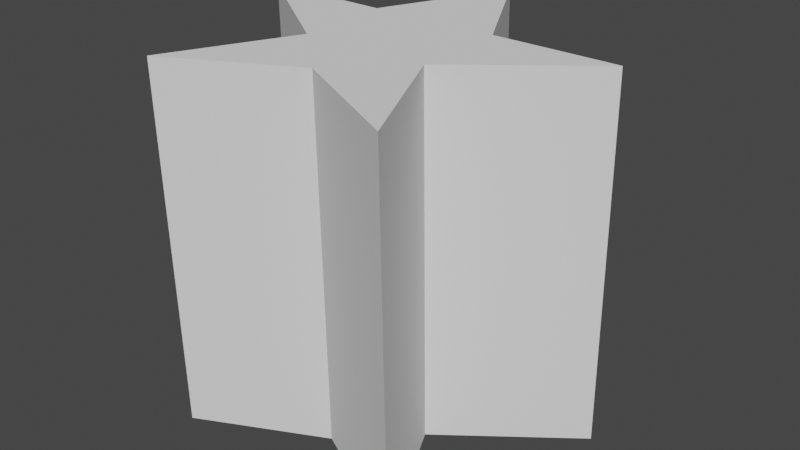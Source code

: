 # Source: Star.blend  (saved by Blender 2.91.10; exported with 4.5.12 LTS)
import bpy
from mathutils import Matrix  # noqa: F401  (used for matrix-valued properties, if any)

bpy.ops.wm.read_factory_settings(use_empty=True)
scene = bpy.context.scene
scene.name = 'Scene'

# ---- collections
col_collection = bpy.data.collections.new('Collection'); scene.collection.children.link(col_collection)

# ---- node groups
ng_auto_smooth = bpy.data.node_groups.new('Auto Smooth', 'GeometryNodeTree')
_s = ng_auto_smooth.interface.new_socket(name='Geometry', in_out='OUTPUT', socket_type='NodeSocketGeometry')
_s = ng_auto_smooth.interface.new_socket(name='Geometry', in_out='INPUT', socket_type='NodeSocketGeometry')
_s = ng_auto_smooth.interface.new_socket(name='Angle', in_out='INPUT', socket_type='NodeSocketFloat')
_s.subtype = 'ANGLE'
_s.min_value = 0.0
_s.max_value = 3.142
ng_auto_smooth.is_modifier = True
_N = ng_auto_smooth.nodes; _L = ng_auto_smooth.links
n0 = _N.new('NodeGroupOutput'); n0.name = 'Group Output'; n0.location = (480, -100)
n1 = _N.new('NodeGroupInput'); n1.name = 'Group Input'; n1.location = (-420, -300)
n2 = _N.new('NodeGroupInput'); n2.name = 'Group Input.001'; n2.location = (-60, -100)
n3 = _N.new('GeometryNodeSetShadeSmooth'); n3.name = 'Set Shade Smooth'; n3.location = (120, -100)
n3.domain = 'EDGE'
n4 = _N.new('GeometryNodeSetShadeSmooth'); n4.name = 'Set Shade Smooth.001'; n4.location = (300, -100)
n5 = _N.new('GeometryNodeInputMeshEdgeAngle'); n5.name = 'Edge Angle'; n5.location = (-420, -220)
n6 = _N.new('GeometryNodeInputEdgeSmooth'); n6.name = 'Is Edge Smooth'; n6.location = (-60, -160)
n7 = _N.new('GeometryNodeInputShadeSmooth'); n7.name = 'Is Face Smooth'; n7.location = (-240, -340)
n8 = _N.new('FunctionNodeBooleanMath'); n8.name = 'Boolean Math'; n8.location = (-60, -220)
n9 = _N.new('FunctionNodeCompare'); n9.name = 'Compare'; n9.location = (-240, -180)
n9.operation = 'LESS_EQUAL'
_L.new(n5.outputs[0], n9.inputs[0])
_L.new(n4.outputs[0], n0.inputs[0])
_L.new(n1.outputs[1], n9.inputs[1])
_L.new(n9.outputs[0], n8.inputs[0])
_L.new(n7.outputs[0], n8.inputs[1])
_L.new(n2.outputs[0], n3.inputs[0])
_L.new(n6.outputs[0], n3.inputs[1])
_L.new(n3.outputs[0], n4.inputs[0])
_L.new(n8.outputs[0], n3.inputs[2])
n0.is_active_output = True

# ---- world
world_world = bpy.data.worlds.new('World'); scene.world = world_world
world_world.use_nodes = True; world_world.node_tree.nodes.clear()
_N = world_world.node_tree.nodes; _L = world_world.node_tree.links
n0 = _N.new('ShaderNodeOutputWorld'); n0.name = 'World Output'; n0.location = (300, 300)
n1 = _N.new('ShaderNodeBackground'); n1.name = 'Background'; n1.location = (10, 300)
n1.inputs[0].default_value = (0.05088, 0.05088, 0.05088, 1.0)
_L.new(n1.outputs[0], n0.inputs[0])
n0.is_active_output = True
world_world.color = (0.05088, 0.05088, 0.05088)
world_world.use_sun_shadow = False
world_world.sun_shadow_jitter_overblur = 0.0

# ---- meshes
me_mesh_002 = bpy.data.meshes.new('Mesh.002')
me_mesh_002.from_pydata([(-6.095, 2.7, 0.0), (-2.045, 2.677, 0.0), (-0.08703, 6.685, 0.0), (2.009, 2.746, 0.0), (5.97, 2.746, 0.0), (2.009, -0.2708, 0.0), (3.874, -4.301, 0.0), (-0.04097, -2.228, 0.0), (-4.071, -4.232, 0.0), (-2.022, -0.3168, 0.0), (-6.075, 2.654, 0.0), (-6.095, 2.7, 1.893), (-2.045, 2.677, 1.893), (-0.08703, 6.685, 1.893), (2.009, 2.746, 1.893), (5.97, 2.746, 1.893), (2.009, -0.2708, 1.893), (3.874, -4.301, 1.893), (-0.04097, -2.228, 1.893), (-4.071, -4.232, 1.893), (-2.022, -0.3168, 1.893), (-6.075, 2.654, 1.893)], [], [(1, 2, 3, 4, 5, 6, 7, 8, 9, 10, 0), (12, 11, 21, 20, 19, 18, 17, 16, 15, 14, 13), (8, 7, 18, 19), (5, 4, 15, 16), (2, 1, 12, 13), (9, 8, 19, 20), (6, 5, 16, 17), (3, 2, 13, 14), (10, 9, 20, 21), (7, 6, 17, 18), (4, 3, 14, 15), (0, 10, 21, 11), (1, 0, 11, 12)])
me_mesh_002.update()

# ---- objects
ob_star = bpy.data.objects.new('Star', me_mesh_002)

# ---- transforms, parenting, visibility, modifiers, constraints
ob_star.location = (-0.004661, 0.009743, 0.02524)
ob_star.rotation_euler = (0.02006, -0.0, 0.0)
ob_star.scale = (0.1954, 0.1905, 1.205)
ob_star.lineart.crease_threshold = 0.0
_m = ob_star.modifiers.new('Auto Smooth', 'NODES')
_m.node_group = ng_auto_smooth
_gi = [s.identifier for s in ng_auto_smooth.interface.items_tree if s.item_type == 'SOCKET' and s.in_out == 'INPUT']
_m[_gi[1]] = 3.142  # Angle

# ---- collection membership
col_collection.objects.link(ob_star)

# ---- scene / render settings (as saved in the file)
scene.frame_start = 1; scene.frame_end = 250; scene.frame_set(1)
scene.render.engine = 'BLENDER_EEVEE_NEXT'
scene.cycles.use_denoising = False
scene.cycles.samples = 128
scene.cycles.sampling_pattern = 'TABULATED_SOBOL'
scene.cycles.use_adaptive_sampling = False
scene.cycles.use_light_tree = False
scene.view_settings.view_transform = 'Filmic'
bpy.context.view_layer.update()

# ---- added for rendering (the .blend has no active camera and no usable light): camera, sun
cam_auto = bpy.data.cameras.new('AutoCamera')
cam_auto.lens = 50.0
cam_auto.sensor_width = 36.0
cam_auto.clip_end = 1000.0
ob_auto_camera = bpy.data.objects.new('AutoCamera', cam_auto)
scene.collection.objects.link(ob_auto_camera)
ob_auto_camera.location = (3.62861, -4.16069, 4.08646)
ob_auto_camera.rotation_euler = (1.09748, -7.21219e-08, 0.694738)
scene.camera = ob_auto_camera
light_auto_sun = bpy.data.lights.new('AutoSun', 'SUN')
light_auto_sun.energy = 3.0
light_auto_sun.angle = 0.0523599
ob_auto_sun = bpy.data.objects.new('AutoSun', light_auto_sun)
scene.collection.objects.link(ob_auto_sun)
ob_auto_sun.rotation_euler = (0.872665, 0.174533, 0.523599)
bpy.context.view_layer.update()
